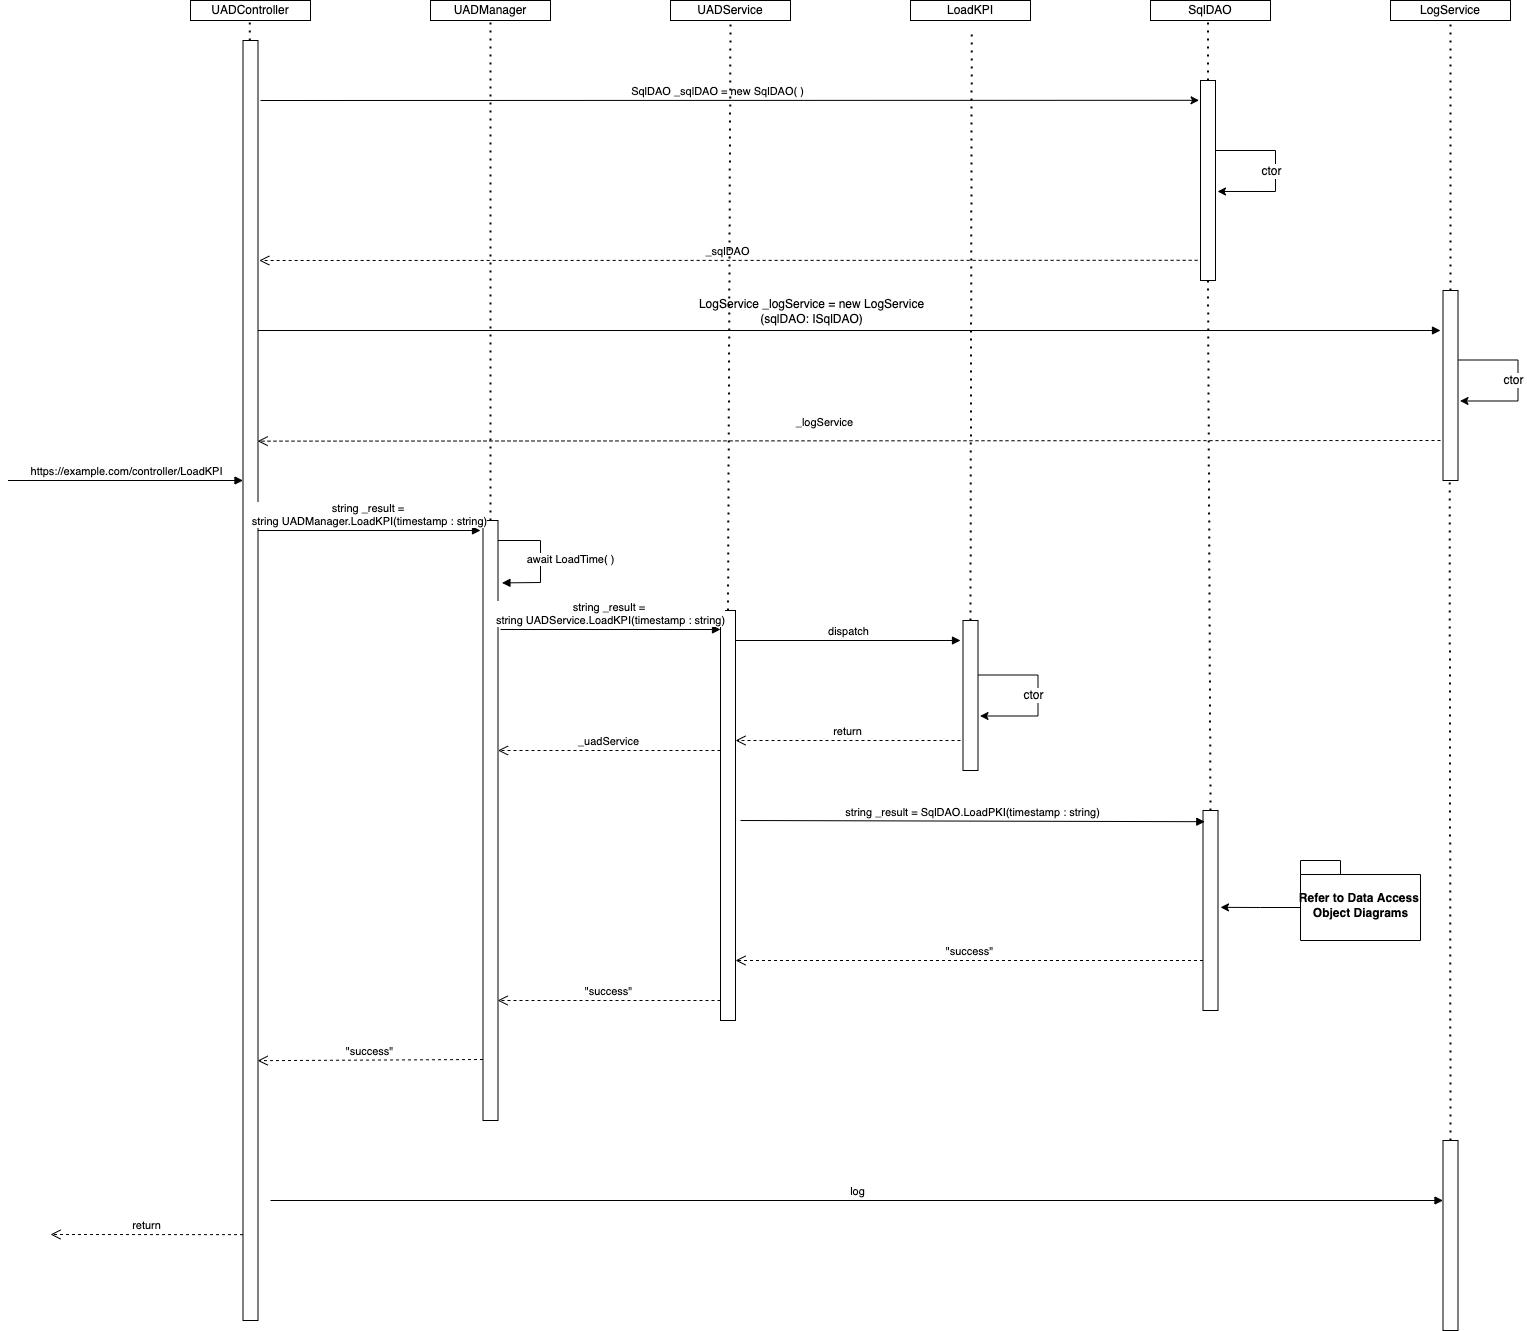

The diagram above was exported from draw.io. Its source (the exported page's mxGraphModel, read from the mxfile embedded in the PNG):
<mxGraphModel dx="3627" dy="1138" grid="1" gridSize="10" guides="1" tooltips="1" connect="1" arrows="1" fold="1" page="1" pageScale="1" pageWidth="850" pageHeight="1100" math="0" shadow="0">
  <root>
    <mxCell id="0" />
    <mxCell id="1" parent="0" />
    <mxCell id="wm_E7BHOZi-65Y906d_w-2" value="UADManager" style="rounded=0;whiteSpace=wrap;html=1;" parent="1" vertex="1">
      <mxGeometry x="-80" y="40" width="120" height="20" as="geometry" />
    </mxCell>
    <mxCell id="wm_E7BHOZi-65Y906d_w-3" value="UADService" style="rounded=0;whiteSpace=wrap;html=1;" parent="1" vertex="1">
      <mxGeometry x="160" y="40" width="120" height="20" as="geometry" />
    </mxCell>
    <mxCell id="wm_E7BHOZi-65Y906d_w-6" value="UADController" style="rounded=0;whiteSpace=wrap;html=1;" parent="1" vertex="1">
      <mxGeometry x="-320" y="40" width="120" height="20" as="geometry" />
    </mxCell>
    <mxCell id="wm_E7BHOZi-65Y906d_w-7" value="SqlDAO" style="rounded=0;whiteSpace=wrap;html=1;" parent="1" vertex="1">
      <mxGeometry x="640" y="40" width="120" height="20" as="geometry" />
    </mxCell>
    <mxCell id="iUE4MGvouj7L9fIq0kwj-3" value="LogService" style="rounded=0;whiteSpace=wrap;html=1;" parent="1" vertex="1">
      <mxGeometry x="880" y="40" width="120" height="20" as="geometry" />
    </mxCell>
    <mxCell id="iUE4MGvouj7L9fIq0kwj-4" value="" style="endArrow=none;dashed=1;html=1;dashPattern=1 3;strokeWidth=2;rounded=0;" parent="1" edge="1">
      <mxGeometry width="50" height="50" relative="1" as="geometry">
        <mxPoint x="-260.71000000000004" y="80" as="sourcePoint" />
        <mxPoint x="-260.71000000000004" y="60" as="targetPoint" />
      </mxGeometry>
    </mxCell>
    <mxCell id="iUE4MGvouj7L9fIq0kwj-7" value="" style="endArrow=none;dashed=1;html=1;dashPattern=1 3;strokeWidth=2;rounded=0;" parent="1" edge="1">
      <mxGeometry width="50" height="50" relative="1" as="geometry">
        <mxPoint x="697.5" y="120" as="sourcePoint" />
        <mxPoint x="697.5" y="60" as="targetPoint" />
      </mxGeometry>
    </mxCell>
    <mxCell id="iUE4MGvouj7L9fIq0kwj-8" value="" style="rounded=0;whiteSpace=wrap;html=1;" parent="1" vertex="1">
      <mxGeometry x="690" y="120" width="15" height="200" as="geometry" />
    </mxCell>
    <mxCell id="iUE4MGvouj7L9fIq0kwj-14" value="" style="endArrow=classic;html=1;rounded=0;fontSize=12;entryX=1.2;entryY=0.608;entryDx=0;entryDy=0;entryPerimeter=0;" parent="1" edge="1">
      <mxGeometry width="50" height="50" relative="1" as="geometry">
        <mxPoint x="705" y="190" as="sourcePoint" />
        <mxPoint x="707" y="230.99199999999996" as="targetPoint" />
        <Array as="points">
          <mxPoint x="765" y="190" />
          <mxPoint x="765" y="231" />
        </Array>
      </mxGeometry>
    </mxCell>
    <mxCell id="iUE4MGvouj7L9fIq0kwj-15" value="ctor" style="edgeLabel;html=1;align=center;verticalAlign=middle;resizable=0;points=[];fontSize=12;" parent="iUE4MGvouj7L9fIq0kwj-14" connectable="0" vertex="1">
      <mxGeometry x="0.163" y="-6" relative="1" as="geometry">
        <mxPoint x="1" y="-12" as="offset" />
      </mxGeometry>
    </mxCell>
    <mxCell id="iUE4MGvouj7L9fIq0kwj-16" value="" style="endArrow=classic;html=1;rounded=0;entryX=-0.095;entryY=0.099;entryDx=0;entryDy=0;entryPerimeter=0;" parent="1" target="iUE4MGvouj7L9fIq0kwj-8" edge="1">
      <mxGeometry width="50" height="50" relative="1" as="geometry">
        <mxPoint x="-250" y="140" as="sourcePoint" />
        <mxPoint x="452.5" y="140" as="targetPoint" />
      </mxGeometry>
    </mxCell>
    <mxCell id="iUE4MGvouj7L9fIq0kwj-18" value="SqlDAO _sqlDAO = new SqlDAO( )" style="edgeLabel;html=1;align=center;verticalAlign=middle;resizable=0;points=[];" parent="iUE4MGvouj7L9fIq0kwj-16" vertex="1" connectable="0">
      <mxGeometry x="-0.0253" y="2" relative="1" as="geometry">
        <mxPoint y="-8" as="offset" />
      </mxGeometry>
    </mxCell>
    <mxCell id="iUE4MGvouj7L9fIq0kwj-17" value="_sqlDAO" style="html=1;verticalAlign=bottom;endArrow=open;dashed=1;endSize=8;rounded=0;exitX=-0.19;exitY=0.899;exitDx=0;exitDy=0;exitPerimeter=0;" parent="1" source="iUE4MGvouj7L9fIq0kwj-8" edge="1">
      <mxGeometry relative="1" as="geometry">
        <mxPoint x="450" y="300" as="sourcePoint" />
        <mxPoint x="-251.25" y="300" as="targetPoint" />
      </mxGeometry>
    </mxCell>
    <mxCell id="iUE4MGvouj7L9fIq0kwj-19" value="&lt;span style=&quot;color: rgba(0 , 0 , 0 , 0) ; font-family: monospace ; font-size: 0px ; background-color: rgb(248 , 249 , 250)&quot;&gt;%3CmxGraphModel%3E%3Croot%3E%3CmxCell%20id%3D%220%22%2F%3E%3CmxCell%20id%3D%221%22%20parent%3D%220%22%2F%3E%3CmxCell%20id%3D%222%22%20value%3D%22LogService%20_logService%20%3D%20new%20LogService%26lt%3Bbr%26gt%3B(sqlDAO%3A%20ISqlDAO)%22%20style%3D%22edgeLabel%3Bhtml%3D1%3Balign%3Dcenter%3BverticalAlign%3Dmiddle%3Bresizable%3D0%3Bpoints%3D%5B%5D%3BfontSize%3D12%3B%22%20connectable%3D%220%22%20vertex%3D%221%22%20parent%3D%221%22%3E%3CmxGeometry%20x%3D%221239.4284476710436%22%20y%3D%22339.8277793243358%22%20as%3D%22geometry%22%2F%3E%3C%2FmxCell%3E%3C%2Froot%3E%3C%2FmxGraphModel%3E&lt;/span&gt;&lt;span style=&quot;color: rgba(0 , 0 , 0 , 0) ; font-family: monospace ; font-size: 0px ; background-color: rgb(248 , 249 , 250)&quot;&gt;%3CmxGraphModel%3E%3Croot%3E%3CmxCell%20id%3D%220%22%2F%3E%3CmxCell%20id%3D%221%22%20parent%3D%220%22%2F%3E%3CmxCell%20id%3D%222%22%20value%3D%22LogService%20_logService%20%3D%20new%20LogService%26lt%3Bbr%26gt%3B(sqlDAO%3A%20ISqlDAO)%22%20style%3D%22edgeLabel%3Bhtml%3D1%3Balign%3Dcenter%3BverticalAlign%3Dmiddle%3Bresizable%3D0%3Bpoints%3D%5B%5D%3BfontSize%3D12%3B%22%20connectable%3D%220%22%20vertex%3D%221%22%20parent%3D%221%22%3E%3CmxGeometry%20x%3D%221239.4284476710436%22%20y%3D%22339.8277793243358%22%20as%3D%22geometry%22%2F%3E%3C%2FmxCell%3E%3C%2Froot%3E%3C%2FmxGraphModel%3E&lt;/span&gt;" style="html=1;verticalAlign=bottom;endArrow=block;rounded=0;" parent="1" edge="1">
      <mxGeometry width="80" relative="1" as="geometry">
        <mxPoint x="-252.5" y="370" as="sourcePoint" />
        <mxPoint x="930" y="370" as="targetPoint" />
      </mxGeometry>
    </mxCell>
    <mxCell id="iUE4MGvouj7L9fIq0kwj-20" value="" style="rounded=0;whiteSpace=wrap;html=1;" parent="1" vertex="1">
      <mxGeometry x="932.5" y="330" width="15" height="190" as="geometry" />
    </mxCell>
    <mxCell id="iUE4MGvouj7L9fIq0kwj-21" value="" style="endArrow=classic;html=1;rounded=0;fontSize=12;entryX=1.2;entryY=0.608;entryDx=0;entryDy=0;entryPerimeter=0;" parent="1" edge="1">
      <mxGeometry width="50" height="50" relative="1" as="geometry">
        <mxPoint x="947.5" y="399.5" as="sourcePoint" />
        <mxPoint x="949.5" y="440.49199999999996" as="targetPoint" />
        <Array as="points">
          <mxPoint x="1007.5" y="399.5" />
          <mxPoint x="1007.5" y="440.5" />
        </Array>
      </mxGeometry>
    </mxCell>
    <mxCell id="iUE4MGvouj7L9fIq0kwj-22" value="ctor" style="edgeLabel;html=1;align=center;verticalAlign=middle;resizable=0;points=[];fontSize=12;" parent="iUE4MGvouj7L9fIq0kwj-21" connectable="0" vertex="1">
      <mxGeometry x="0.163" y="-6" relative="1" as="geometry">
        <mxPoint x="1" y="-12" as="offset" />
      </mxGeometry>
    </mxCell>
    <mxCell id="iUE4MGvouj7L9fIq0kwj-23" value="_logService" style="html=1;verticalAlign=bottom;endArrow=open;dashed=1;endSize=8;rounded=0;entryX=0.976;entryY=0.313;entryDx=0;entryDy=0;entryPerimeter=0;" parent="1" target="kaYMMvtAezD7Ypfi5n9R-9" edge="1">
      <mxGeometry x="0.0438" y="-9" relative="1" as="geometry">
        <mxPoint x="930" y="480" as="sourcePoint" />
        <mxPoint x="-490" y="480" as="targetPoint" />
        <mxPoint x="1" as="offset" />
      </mxGeometry>
    </mxCell>
    <mxCell id="iUE4MGvouj7L9fIq0kwj-24" value="LogService _logService = new LogService&lt;br&gt;(sqlDAO: ISqlDAO)" style="edgeLabel;html=1;align=center;verticalAlign=middle;resizable=0;points=[];fontSize=12;" parent="1" connectable="0" vertex="1">
      <mxGeometry x="299.99844767104366" y="349.9977793243358" as="geometry" />
    </mxCell>
    <mxCell id="iUE4MGvouj7L9fIq0kwj-25" value="" style="endArrow=none;dashed=1;html=1;dashPattern=1 3;strokeWidth=2;rounded=0;entryX=0.5;entryY=1;entryDx=0;entryDy=0;" parent="1" target="iUE4MGvouj7L9fIq0kwj-3" edge="1">
      <mxGeometry width="50" height="50" relative="1" as="geometry">
        <mxPoint x="940" y="330" as="sourcePoint" />
        <mxPoint x="990" y="280" as="targetPoint" />
      </mxGeometry>
    </mxCell>
    <mxCell id="mrMaXYwirYL6U54cZpEu-2" value="" style="rounded=0;whiteSpace=wrap;html=1;" parent="1" vertex="1">
      <mxGeometry x="-27.5" y="560" width="15" height="600" as="geometry" />
    </mxCell>
    <mxCell id="oMp6ACl_29a9vmwoO0CD-4" value="" style="rounded=0;whiteSpace=wrap;html=1;" parent="1" vertex="1">
      <mxGeometry x="210" y="650" width="15" height="410" as="geometry" />
    </mxCell>
    <mxCell id="lUwuft760pXdnbI9uhhR-1" value="https://example.com/controller/LoadKPI" style="html=1;verticalAlign=bottom;endArrow=block;rounded=0;" parent="1" edge="1">
      <mxGeometry width="80" relative="1" as="geometry">
        <mxPoint x="-502.5" y="520" as="sourcePoint" />
        <mxPoint x="-267.5" y="520" as="targetPoint" />
      </mxGeometry>
    </mxCell>
    <mxCell id="kaYMMvtAezD7Ypfi5n9R-6" value="_uadService" style="html=1;verticalAlign=bottom;endArrow=open;dashed=1;endSize=8;rounded=0;" parent="1" edge="1">
      <mxGeometry relative="1" as="geometry">
        <mxPoint x="210" y="790" as="sourcePoint" />
        <mxPoint x="-12.5" y="790" as="targetPoint" />
      </mxGeometry>
    </mxCell>
    <mxCell id="kaYMMvtAezD7Ypfi5n9R-9" value="" style="rounded=0;whiteSpace=wrap;html=1;" parent="1" vertex="1">
      <mxGeometry x="-267.5" y="80" width="15" height="1280" as="geometry" />
    </mxCell>
    <mxCell id="kaYMMvtAezD7Ypfi5n9R-11" value="" style="endArrow=none;dashed=1;html=1;dashPattern=1 3;strokeWidth=2;rounded=0;exitX=0.5;exitY=0;exitDx=0;exitDy=0;" parent="1" source="mrMaXYwirYL6U54cZpEu-2" edge="1">
      <mxGeometry width="50" height="50" relative="1" as="geometry">
        <mxPoint x="-20" y="650" as="sourcePoint" />
        <mxPoint x="-20" y="60" as="targetPoint" />
      </mxGeometry>
    </mxCell>
    <mxCell id="kaYMMvtAezD7Ypfi5n9R-12" value="string _result = &lt;br&gt;string UADService.LoadKPI(timestamp : string)" style="html=1;verticalAlign=bottom;endArrow=block;rounded=0;" parent="1" edge="1">
      <mxGeometry width="80" relative="1" as="geometry">
        <mxPoint x="-10" y="669" as="sourcePoint" />
        <mxPoint x="210" y="669" as="targetPoint" />
      </mxGeometry>
    </mxCell>
    <mxCell id="kaYMMvtAezD7Ypfi5n9R-13" value="" style="endArrow=none;dashed=1;html=1;dashPattern=1 3;strokeWidth=2;rounded=0;entryX=0.5;entryY=1;entryDx=0;entryDy=0;exitX=0.5;exitY=0;exitDx=0;exitDy=0;" parent="1" source="oMp6ACl_29a9vmwoO0CD-4" target="wm_E7BHOZi-65Y906d_w-3" edge="1">
      <mxGeometry width="50" height="50" relative="1" as="geometry">
        <mxPoint x="300" y="490" as="sourcePoint" />
        <mxPoint x="350" y="440" as="targetPoint" />
      </mxGeometry>
    </mxCell>
    <mxCell id="xWq-7q1oQAUv2-SOfYVq-7" value="LoadKPI" style="rounded=0;whiteSpace=wrap;html=1;" parent="1" vertex="1">
      <mxGeometry x="400" y="40" width="120" height="20" as="geometry" />
    </mxCell>
    <mxCell id="xWq-7q1oQAUv2-SOfYVq-8" value="" style="endArrow=none;dashed=1;html=1;dashPattern=1 3;strokeWidth=2;rounded=0;entryX=0.5;entryY=1;entryDx=0;entryDy=0;exitX=0.5;exitY=0;exitDx=0;exitDy=0;" parent="1" source="5Cc9YB1e7ZJOMClN39wj-1" edge="1">
      <mxGeometry width="50" height="50" relative="1" as="geometry">
        <mxPoint x="458.75" y="769.9999999999998" as="sourcePoint" />
        <mxPoint x="461.25" y="70" as="targetPoint" />
      </mxGeometry>
    </mxCell>
    <mxCell id="5Cc9YB1e7ZJOMClN39wj-1" value="" style="rounded=0;whiteSpace=wrap;html=1;" parent="1" vertex="1">
      <mxGeometry x="452.5" y="660" width="15" height="150" as="geometry" />
    </mxCell>
    <mxCell id="5Cc9YB1e7ZJOMClN39wj-2" value="string _result = &lt;br&gt;string UADManager.LoadKPI(timestamp : string)" style="html=1;verticalAlign=bottom;endArrow=block;rounded=0;" parent="1" edge="1">
      <mxGeometry width="80" relative="1" as="geometry">
        <mxPoint x="-252.5" y="570" as="sourcePoint" />
        <mxPoint x="-30" y="570" as="targetPoint" />
      </mxGeometry>
    </mxCell>
    <mxCell id="mbiwYRv3dG3F5MaPRIpO-1" value="await LoadTime( )" style="html=1;verticalAlign=bottom;endArrow=block;rounded=0;entryX=1.262;entryY=0.104;entryDx=0;entryDy=0;entryPerimeter=0;" parent="1" target="mrMaXYwirYL6U54cZpEu-2" edge="1">
      <mxGeometry x="0.1373" y="30" width="80" relative="1" as="geometry">
        <mxPoint x="-12.5" y="580" as="sourcePoint" />
        <mxPoint x="50" y="580" as="targetPoint" />
        <Array as="points">
          <mxPoint x="30" y="580" />
          <mxPoint x="30" y="622" />
        </Array>
        <mxPoint as="offset" />
      </mxGeometry>
    </mxCell>
    <mxCell id="mbiwYRv3dG3F5MaPRIpO-3" value="dispatch" style="html=1;verticalAlign=bottom;endArrow=block;rounded=0;" parent="1" edge="1">
      <mxGeometry width="80" relative="1" as="geometry">
        <mxPoint x="225" y="680" as="sourcePoint" />
        <mxPoint x="450" y="680" as="targetPoint" />
      </mxGeometry>
    </mxCell>
    <mxCell id="mbiwYRv3dG3F5MaPRIpO-4" value="return" style="html=1;verticalAlign=bottom;endArrow=open;dashed=1;endSize=8;rounded=0;" parent="1" edge="1">
      <mxGeometry relative="1" as="geometry">
        <mxPoint x="450" y="780" as="sourcePoint" />
        <mxPoint x="225" y="780" as="targetPoint" />
      </mxGeometry>
    </mxCell>
    <mxCell id="mbiwYRv3dG3F5MaPRIpO-5" value="" style="endArrow=classic;html=1;rounded=0;fontSize=12;entryX=1.2;entryY=0.608;entryDx=0;entryDy=0;entryPerimeter=0;" parent="1" edge="1">
      <mxGeometry width="50" height="50" relative="1" as="geometry">
        <mxPoint x="467.50000000000045" y="714.5" as="sourcePoint" />
        <mxPoint x="469.49999999999955" y="755.492" as="targetPoint" />
        <Array as="points">
          <mxPoint x="527.5" y="714.5" />
          <mxPoint x="527.5" y="755.5" />
        </Array>
      </mxGeometry>
    </mxCell>
    <mxCell id="mbiwYRv3dG3F5MaPRIpO-6" value="ctor" style="edgeLabel;html=1;align=center;verticalAlign=middle;resizable=0;points=[];fontSize=12;" parent="mbiwYRv3dG3F5MaPRIpO-5" connectable="0" vertex="1">
      <mxGeometry x="0.163" y="-6" relative="1" as="geometry">
        <mxPoint x="1" y="-12" as="offset" />
      </mxGeometry>
    </mxCell>
    <mxCell id="mbiwYRv3dG3F5MaPRIpO-7" value="" style="rounded=0;whiteSpace=wrap;html=1;" parent="1" vertex="1">
      <mxGeometry x="692.5" y="850" width="15" height="200" as="geometry" />
    </mxCell>
    <mxCell id="mbiwYRv3dG3F5MaPRIpO-8" value="string _result = SqlDAO.LoadPKI(timestamp : string)" style="html=1;verticalAlign=bottom;endArrow=block;rounded=0;entryX=0.119;entryY=0.056;entryDx=0;entryDy=0;entryPerimeter=0;" parent="1" target="mbiwYRv3dG3F5MaPRIpO-7" edge="1">
      <mxGeometry width="80" relative="1" as="geometry">
        <mxPoint x="230" y="860" as="sourcePoint" />
        <mxPoint x="310" y="860" as="targetPoint" />
      </mxGeometry>
    </mxCell>
    <mxCell id="mbiwYRv3dG3F5MaPRIpO-9" value="&quot;success&quot;" style="html=1;verticalAlign=bottom;endArrow=open;dashed=1;endSize=8;rounded=0;exitX=0;exitY=0.75;exitDx=0;exitDy=0;" parent="1" source="mbiwYRv3dG3F5MaPRIpO-7" edge="1">
      <mxGeometry relative="1" as="geometry">
        <mxPoint x="305" y="1000" as="sourcePoint" />
        <mxPoint x="225" y="1000" as="targetPoint" />
      </mxGeometry>
    </mxCell>
    <mxCell id="mbiwYRv3dG3F5MaPRIpO-10" value="" style="endArrow=none;dashed=1;html=1;dashPattern=1 3;strokeWidth=2;rounded=0;entryX=0.5;entryY=1;entryDx=0;entryDy=0;exitX=0.5;exitY=0;exitDx=0;exitDy=0;" parent="1" source="mbiwYRv3dG3F5MaPRIpO-7" target="iUE4MGvouj7L9fIq0kwj-8" edge="1">
      <mxGeometry width="50" height="50" relative="1" as="geometry">
        <mxPoint x="540" y="690" as="sourcePoint" />
        <mxPoint x="590" y="640" as="targetPoint" />
      </mxGeometry>
    </mxCell>
    <mxCell id="mbiwYRv3dG3F5MaPRIpO-12" style="edgeStyle=orthogonalEdgeStyle;rounded=0;orthogonalLoop=1;jettySize=auto;html=1;exitX=0;exitY=0;exitDx=0;exitDy=47;exitPerimeter=0;" parent="1" source="mbiwYRv3dG3F5MaPRIpO-11" edge="1">
      <mxGeometry relative="1" as="geometry">
        <mxPoint x="710.0000000000005" y="946.8571428571429" as="targetPoint" />
      </mxGeometry>
    </mxCell>
    <mxCell id="mbiwYRv3dG3F5MaPRIpO-11" value="Refer to Data Access &lt;br&gt;Object Diagrams" style="shape=folder;fontStyle=1;spacingTop=10;tabWidth=40;tabHeight=14;tabPosition=left;html=1;fontSize=12;" parent="1" vertex="1">
      <mxGeometry x="790.0000000000002" y="899.9999999999995" width="120" height="80" as="geometry" />
    </mxCell>
    <mxCell id="mbiwYRv3dG3F5MaPRIpO-13" value="&quot;success&quot;" style="html=1;verticalAlign=bottom;endArrow=open;dashed=1;endSize=8;rounded=0;entryX=0.976;entryY=0.8;entryDx=0;entryDy=0;entryPerimeter=0;" parent="1" target="mrMaXYwirYL6U54cZpEu-2" edge="1">
      <mxGeometry relative="1" as="geometry">
        <mxPoint x="210" y="1040" as="sourcePoint" />
        <mxPoint x="130" y="1040" as="targetPoint" />
      </mxGeometry>
    </mxCell>
    <mxCell id="mbiwYRv3dG3F5MaPRIpO-14" value="&quot;success&quot;" style="html=1;verticalAlign=bottom;endArrow=open;dashed=1;endSize=8;rounded=0;entryX=0.976;entryY=0.797;entryDx=0;entryDy=0;entryPerimeter=0;" parent="1" target="kaYMMvtAezD7Ypfi5n9R-9" edge="1">
      <mxGeometry relative="1" as="geometry">
        <mxPoint x="-27.5" y="1099" as="sourcePoint" />
        <mxPoint x="-107.5" y="1099" as="targetPoint" />
      </mxGeometry>
    </mxCell>
    <mxCell id="mbiwYRv3dG3F5MaPRIpO-18" value="log" style="html=1;verticalAlign=bottom;endArrow=block;rounded=0;" parent="1" edge="1">
      <mxGeometry width="80" relative="1" as="geometry">
        <mxPoint x="-240" y="1240" as="sourcePoint" />
        <mxPoint x="932.5" y="1240" as="targetPoint" />
      </mxGeometry>
    </mxCell>
    <mxCell id="mbiwYRv3dG3F5MaPRIpO-19" value="" style="rounded=0;whiteSpace=wrap;html=1;" parent="1" vertex="1">
      <mxGeometry x="932.5" y="1180" width="15" height="190" as="geometry" />
    </mxCell>
    <mxCell id="mbiwYRv3dG3F5MaPRIpO-20" value="return" style="html=1;verticalAlign=bottom;endArrow=open;dashed=1;endSize=8;rounded=0;" parent="1" edge="1">
      <mxGeometry relative="1" as="geometry">
        <mxPoint x="-267.5" y="1274.17" as="sourcePoint" />
        <mxPoint x="-460" y="1274" as="targetPoint" />
      </mxGeometry>
    </mxCell>
    <mxCell id="mbiwYRv3dG3F5MaPRIpO-21" value="" style="endArrow=none;dashed=1;html=1;dashPattern=1 3;strokeWidth=2;rounded=0;entryX=0.5;entryY=1;entryDx=0;entryDy=0;exitX=0.5;exitY=0;exitDx=0;exitDy=0;" parent="1" source="mbiwYRv3dG3F5MaPRIpO-19" edge="1">
      <mxGeometry width="50" height="50" relative="1" as="geometry">
        <mxPoint x="939.17" y="790" as="sourcePoint" />
        <mxPoint x="939.17" y="520" as="targetPoint" />
      </mxGeometry>
    </mxCell>
  </root>
</mxGraphModel>